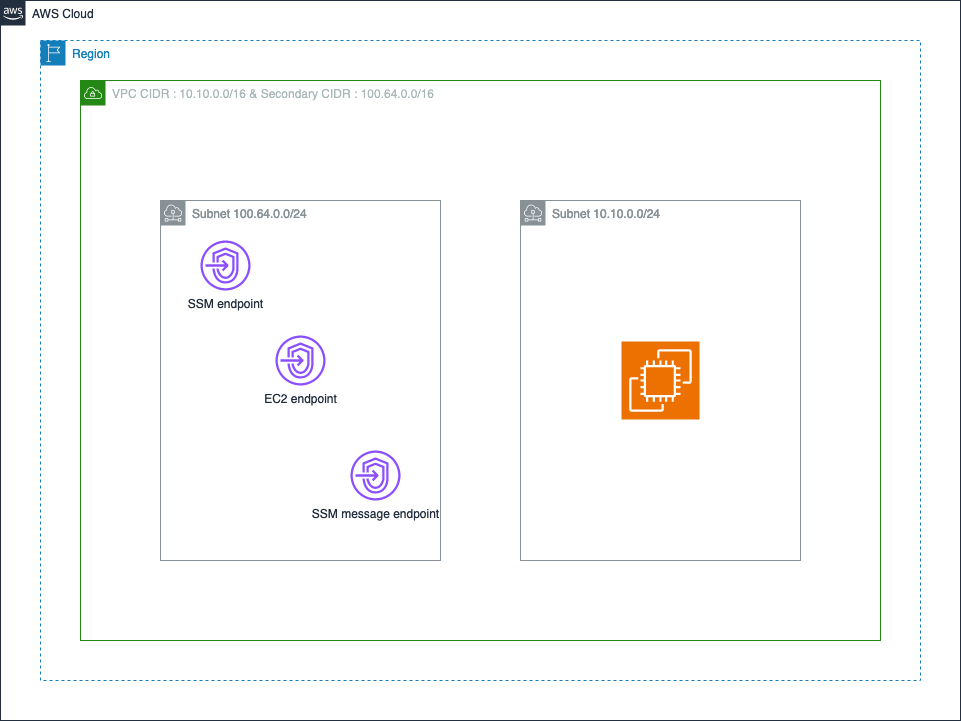

The diagram above was exported from draw.io. Its source (the exported page's mxGraphModel, read from the mxfile embedded in the PNG):
<mxGraphModel dx="3354" dy="1874" grid="1" gridSize="10" guides="1" tooltips="1" connect="1" arrows="1" fold="1" page="1" pageScale="1" pageWidth="1100" pageHeight="850" math="0" shadow="0">
  <root>
    <mxCell id="0" />
    <mxCell id="1" parent="0" />
    <mxCell id="gZHBdLVrxq-rrXYyYj1T-1" value="Region" style="points=[[0,0],[0.25,0],[0.5,0],[0.75,0],[1,0],[1,0.25],[1,0.5],[1,0.75],[1,1],[0.75,1],[0.5,1],[0.25,1],[0,1],[0,0.75],[0,0.5],[0,0.25]];outlineConnect=0;gradientColor=none;html=1;whiteSpace=wrap;fontSize=12;fontStyle=0;container=1;pointerEvents=0;collapsible=0;recursiveResize=0;shape=mxgraph.aws4.group;grIcon=mxgraph.aws4.group_region;strokeColor=#147EBA;fillColor=none;verticalAlign=top;align=left;spacingLeft=30;fontColor=#147EBA;dashed=1;" vertex="1" parent="1">
      <mxGeometry x="160" y="120" width="880" height="640" as="geometry" />
    </mxCell>
    <mxCell id="gZHBdLVrxq-rrXYyYj1T-2" value="AWS Cloud" style="points=[[0,0],[0.25,0],[0.5,0],[0.75,0],[1,0],[1,0.25],[1,0.5],[1,0.75],[1,1],[0.75,1],[0.5,1],[0.25,1],[0,1],[0,0.75],[0,0.5],[0,0.25]];outlineConnect=0;gradientColor=none;html=1;whiteSpace=wrap;fontSize=12;fontStyle=0;container=1;pointerEvents=0;collapsible=0;recursiveResize=0;shape=mxgraph.aws4.group;grIcon=mxgraph.aws4.group_aws_cloud_alt;strokeColor=#232F3E;fillColor=none;verticalAlign=top;align=left;spacingLeft=30;fontColor=#232F3E;dashed=0;" vertex="1" parent="1">
      <mxGeometry x="120" y="80" width="960" height="720" as="geometry" />
    </mxCell>
    <mxCell id="gZHBdLVrxq-rrXYyYj1T-3" value="VPC CIDR : 10.10.0.0/16 &amp;amp; Secondary CIDR : 100.64.0.0/16" style="points=[[0,0],[0.25,0],[0.5,0],[0.75,0],[1,0],[1,0.25],[1,0.5],[1,0.75],[1,1],[0.75,1],[0.5,1],[0.25,1],[0,1],[0,0.75],[0,0.5],[0,0.25]];outlineConnect=0;gradientColor=none;html=1;whiteSpace=wrap;fontSize=12;fontStyle=0;container=1;pointerEvents=0;collapsible=0;recursiveResize=0;shape=mxgraph.aws4.group;grIcon=mxgraph.aws4.group_vpc;strokeColor=#248814;fillColor=none;verticalAlign=top;align=left;spacingLeft=30;fontColor=#AAB7B8;dashed=0;" vertex="1" parent="gZHBdLVrxq-rrXYyYj1T-2">
      <mxGeometry x="80" y="80" width="800" height="560" as="geometry" />
    </mxCell>
    <mxCell id="gZHBdLVrxq-rrXYyYj1T-4" value="Subnet 100.64.0.0/24" style="sketch=0;outlineConnect=0;gradientColor=none;html=1;whiteSpace=wrap;fontSize=12;fontStyle=0;shape=mxgraph.aws4.group;grIcon=mxgraph.aws4.group_subnet;strokeColor=#879196;fillColor=none;verticalAlign=top;align=left;spacingLeft=30;fontColor=#879196;dashed=0;" vertex="1" parent="gZHBdLVrxq-rrXYyYj1T-3">
      <mxGeometry x="80" y="120" width="280" height="360" as="geometry" />
    </mxCell>
    <mxCell id="gZHBdLVrxq-rrXYyYj1T-5" value="Subnet 10.10.0.0/24" style="sketch=0;outlineConnect=0;gradientColor=none;html=1;whiteSpace=wrap;fontSize=12;fontStyle=0;shape=mxgraph.aws4.group;grIcon=mxgraph.aws4.group_subnet;strokeColor=#879196;fillColor=none;verticalAlign=top;align=left;spacingLeft=30;fontColor=#879196;dashed=0;" vertex="1" parent="gZHBdLVrxq-rrXYyYj1T-3">
      <mxGeometry x="440" y="120" width="280" height="360" as="geometry" />
    </mxCell>
    <mxCell id="gZHBdLVrxq-rrXYyYj1T-6" value="" style="sketch=0;points=[[0,0,0],[0.25,0,0],[0.5,0,0],[0.75,0,0],[1,0,0],[0,1,0],[0.25,1,0],[0.5,1,0],[0.75,1,0],[1,1,0],[0,0.25,0],[0,0.5,0],[0,0.75,0],[1,0.25,0],[1,0.5,0],[1,0.75,0]];outlineConnect=0;fontColor=#232F3E;fillColor=#ED7100;strokeColor=#ffffff;dashed=0;verticalLabelPosition=bottom;verticalAlign=top;align=center;html=1;fontSize=12;fontStyle=0;aspect=fixed;shape=mxgraph.aws4.resourceIcon;resIcon=mxgraph.aws4.ec2;" vertex="1" parent="gZHBdLVrxq-rrXYyYj1T-3">
      <mxGeometry x="541" y="261" width="78" height="78" as="geometry" />
    </mxCell>
    <mxCell id="gZHBdLVrxq-rrXYyYj1T-7" value="SSM endpoint" style="sketch=0;outlineConnect=0;fontColor=#232F3E;gradientColor=none;fillColor=#8C4FFF;strokeColor=none;dashed=0;verticalLabelPosition=bottom;verticalAlign=top;align=center;html=1;fontSize=12;fontStyle=0;aspect=fixed;pointerEvents=1;shape=mxgraph.aws4.endpoints;" vertex="1" parent="gZHBdLVrxq-rrXYyYj1T-3">
      <mxGeometry x="120" y="160" width="50" height="50" as="geometry" />
    </mxCell>
    <mxCell id="gZHBdLVrxq-rrXYyYj1T-8" value="EC2 endpoint" style="sketch=0;outlineConnect=0;fontColor=#232F3E;gradientColor=none;fillColor=#8C4FFF;strokeColor=none;dashed=0;verticalLabelPosition=bottom;verticalAlign=top;align=center;html=1;fontSize=12;fontStyle=0;aspect=fixed;pointerEvents=1;shape=mxgraph.aws4.endpoints;" vertex="1" parent="gZHBdLVrxq-rrXYyYj1T-3">
      <mxGeometry x="195" y="255" width="50" height="50" as="geometry" />
    </mxCell>
    <mxCell id="gZHBdLVrxq-rrXYyYj1T-9" value="SSM message endpoint" style="sketch=0;outlineConnect=0;fontColor=#232F3E;gradientColor=none;fillColor=#8C4FFF;strokeColor=none;dashed=0;verticalLabelPosition=bottom;verticalAlign=top;align=center;html=1;fontSize=12;fontStyle=0;aspect=fixed;pointerEvents=1;shape=mxgraph.aws4.endpoints;" vertex="1" parent="gZHBdLVrxq-rrXYyYj1T-3">
      <mxGeometry x="270" y="370" width="50" height="50" as="geometry" />
    </mxCell>
  </root>
</mxGraphModel>